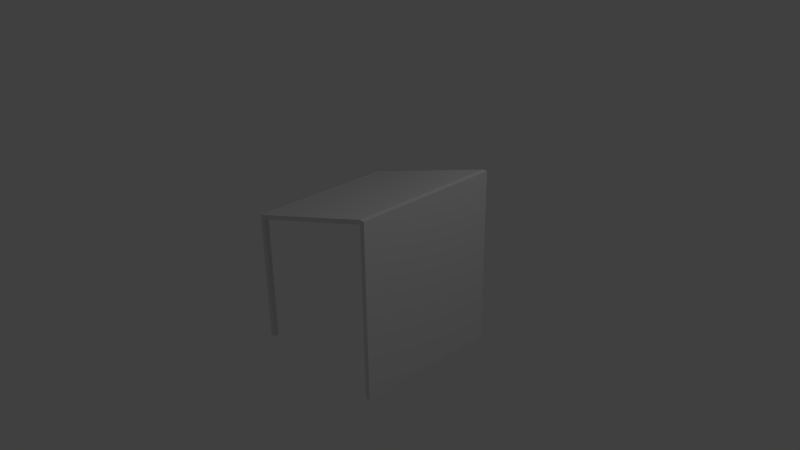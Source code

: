 # Source: salle_cote.blend  (saved by Blender 2.61.0; exported with 4.5.12 LTS)
import bpy
from mathutils import Matrix  # noqa: F401  (used for matrix-valued properties, if any)

bpy.ops.wm.read_factory_settings(use_empty=True)
scene = bpy.context.scene
scene.name = 'Scene'

# ---- collections
col_collection_1 = bpy.data.collections.new('Collection 1'); scene.collection.children.link(col_collection_1)

# ---- materials (node trees are filled in below, after node groups)
mat_material = bpy.data.materials.new('Material')
mat_material.alpha_threshold = 0.0
mat_material.use_transparent_shadow = False
mat_material.roughness = 0.5
mat_material.line_color = (0.0, 0.0, 0.0, 1.0)

# ---- material node trees

# ---- world
world_world = bpy.data.worlds.new('World'); scene.world = world_world
world_world.color = (0.05088, 0.05088, 0.05088)
world_world.use_sun_shadow = False
world_world.sun_shadow_jitter_overblur = 0.0
world_world.cycles.sampling_method = 'MANUAL'
world_world.cycles.sample_map_resolution = 256

# ---- cameras
cam_camera = bpy.data.cameras.new('Camera')
cam_camera.clip_end = 100.0
cam_camera.lens = 35.0
cam_camera.sensor_width = 32.0
cam_camera.sensor_height = 18.0
cam_camera.ortho_scale = 7.314
cam_camera.dof.focus_distance = 0.0
cam_camera.dof.aperture_fstop = 128.0

# ---- lights
light_lamp = bpy.data.lights.new('Lamp', 'POINT')
light_lamp.transmission_factor = 0.0
light_lamp.cutoff_distance = 30.0
light_lamp.energy = 100.0
light_lamp.shadow_buffer_clip_start = 1.001
light_lamp.shadow_soft_size = 1.0
light_lamp.shadow_maximum_resolution = 0.006
light_lamp.use_absolute_resolution = True
light_lamp.cycles.use_multiple_importance_sampling = False

# ---- meshes
me_cube = bpy.data.meshes.new('Cube')
me_cube.from_pydata([(1.0, 1.0, -0.8272), (1.0, -1.0, -0.8272), (-1.0, -1.0, -0.8272), (-1.0, 1.0, -0.8272), (1.0, 1.0, 0.7728), (1.0, -1.0, 0.7728), (-1.0, -1.0, 0.3728), (-1.0, 1.0, 0.3728), (1.0, 0.9333, -0.8272), (1.0, -0.9333, -0.8272), (-1.0, -0.9333, -0.8272), (-1.0, 0.9333, -0.8272), (1.0, 0.9333, 0.7728), (1.0, -0.9333, 0.7728), (-1.0, -0.9333, 0.373), (-1.0, 0.9333, 0.3727), (1.0, 1.0, -0.7872), (1.0, 1.0, 0.7328), (1.0, -1.0, -0.7872), (1.0, -1.0, 0.7328), (-1.0, -1.0, -0.7872), (-1.0, -1.0, 0.3328), (-1.0, 1.0, -0.7872), (-1.0, 1.0, 0.3328), (1.0, 0.9333, -0.7872), (1.0, 0.9333, 0.7328), (1.0, -0.9333, -0.7872), (1.0, -0.9333, 0.7328), (-1.0, -0.9333, -0.7872), (-1.0, -0.9333, 0.3323), (-1.0, 0.9333, -0.7872), (-1.0, 0.9333, 0.3331), (0.9333, 1.0, -0.8272), (0.9333, -1.0, -0.8272), (0.9333, 1.0, 0.7728), (0.9333, -1.0, 0.7728), (0.9333, 0.9333, -0.8272), (0.9333, -0.9333, -0.8272), (0.9333, 0.9333, 0.7728), (0.9333, -0.9333, 0.7728), (0.9333, -1.0, -0.7872), (0.9333, -1.0, 0.7328), (0.9333, 1.0, 0.7328), (0.9333, 1.0, -0.7872), (-0.9333, 1.0, -0.7872), (-0.9333, 1.0, -0.7872), (-0.9333, 1.0, 0.3435), (-0.9333, -1.0, 0.3435), (-0.9333, -1.0, -0.7872), (-0.9333, -0.9333, 0.3838), (-0.9333, 0.9333, 0.3833), (-0.9333, -0.9333, -0.8272), (-0.9333, 0.9333, -0.8272), (-0.9333, -1.0, 0.3835), (-0.9333, 1.0, 0.3835), (-0.9333, -1.0, -0.8272), (-0.9333, 1.0, -0.8272), (-0.9333, -0.9333, 0.3433), (-0.9333, -0.9333, -0.7873), (-0.9333, 0.9333, 0.3435), (-0.9333, 0.9333, -0.7872), (0.9333, 0.9333, -0.7871), (0.9333, 0.9333, 0.7327), (0.9333, -0.9333, -0.7872), (0.9333, -0.9333, 0.7328)], [(44, 60), (38, 62), (39, 64)], [(12, 25, 17, 4), (25, 24, 16, 17), (0, 16, 24, 8), (13, 27, 25, 12), (27, 26, 24, 25), (26, 9, 8, 24), (5, 19, 27, 13), (19, 18, 26, 27), (18, 1, 9, 26), (14, 29, 21, 6), (29, 28, 20, 21), (28, 10, 2, 20), (15, 31, 29, 14), (7, 23, 31, 15), (23, 22, 30, 31), (22, 3, 11, 30), (32, 0, 8, 36), (52, 11, 3, 56), (9, 37, 36, 8), (1, 33, 37, 9), (55, 2, 10, 51), (15, 50, 54, 7), (50, 38, 34, 54), (38, 12, 4, 34), (14, 49, 50, 15), (49, 39, 38, 50), (39, 13, 12, 38), (6, 53, 49, 14), (53, 35, 39, 49), (35, 5, 13, 39), (18, 40, 33, 1), (48, 20, 2, 55), (19, 41, 40, 18), (47, 21, 20, 48), (5, 35, 41, 19), (35, 53, 47, 41), (53, 6, 21, 47), (17, 42, 34, 4), (42, 46, 54, 34), (46, 23, 7, 54), (16, 43, 42, 17), (45, 22, 23, 46), (0, 32, 43, 16), (56, 3, 22, 45), (10, 28, 58, 51), (48, 55, 51, 58), (28, 29, 57, 58), (47, 48, 58, 57), (14, 49, 57, 29), (53, 49, 57, 47), (11, 52, 60, 30), (30, 60, 59, 31), (15, 31, 59, 50), (54, 46, 59, 50), (8, 24, 61, 36), (33, 40, 63, 37), (40, 41, 64, 63), (36, 37, 63, 61), (61, 63, 64, 62), (57, 59, 62, 64), (41, 47, 57, 64), (32, 36, 61, 43), (42, 43, 61, 62), (45, 46, 59, 60), (45, 60, 52, 56), (59, 46, 42, 62), (29, 31, 59, 57)])
me_cube.materials.append(mat_material)
me_cube.use_remesh_preserve_volume = False
me_cube.use_remesh_preserve_attributes = False
me_cube.use_mirror_vertex_groups = False
me_cube.update()

# ---- objects
ob_cube = bpy.data.objects.new('Cube', me_cube)
ob_lamp = bpy.data.objects.new('Lamp', light_lamp)
ob_camera = bpy.data.objects.new('Camera', cam_camera)

# ---- transforms, parenting, visibility, modifiers, constraints
ob_cube.location = (0.0, 0.0, 0.0)
ob_cube.scale = (1.0, 1.0, 1.5)
ob_cube.lock_rotations_4d = False
ob_cube.empty_display_type = 'ARROWS'
ob_cube.lineart.crease_threshold = 0.0
ob_lamp.location = (4.076, 1.005, 5.904)
ob_lamp.rotation_euler = (0.6503, 0.05522, 1.866)
ob_lamp.lock_rotations_4d = False
ob_lamp.empty_display_type = 'ARROWS'
ob_lamp.color = (0.0, 0.0, 0.0, 0.0)
ob_lamp.lineart.crease_threshold = 0.0
ob_camera.location = (7.481, -6.508, 5.344)
ob_camera.rotation_euler = (1.109, 0.01082, 0.8149)
ob_camera.lock_rotations_4d = False
ob_camera.empty_display_type = 'ARROWS'
ob_camera.color = (0.0, 0.0, 0.0, 0.0)
ob_camera.display_type = 'WIRE'
ob_camera.lineart.crease_threshold = 0.0

# ---- collection membership
col_collection_1.objects.link(ob_cube)
col_collection_1.objects.link(ob_lamp)
col_collection_1.objects.link(ob_camera)

# ---- scene / render settings (as saved in the file)
scene.camera = ob_camera
scene.frame_start = 1; scene.frame_end = 250; scene.frame_set(1)
scene.render.engine = 'BLENDER_EEVEE_NEXT'
scene.render.image_settings.color_mode = 'RGB'
scene.render.image_settings.compression = 90
scene.render.resolution_percentage = 50
scene.render.dither_intensity = 0.0
scene.render.bake_margin = 2
scene.render.bake_bias = 0.0
scene.cycles.use_denoising = False
scene.cycles.samples = 10
scene.cycles.sampling_pattern = 'TABULATED_SOBOL'
scene.cycles.light_sampling_threshold = 0.0
scene.cycles.use_adaptive_sampling = False
scene.cycles.use_light_tree = False
scene.cycles.blur_glossy = 0.0
scene.cycles.volume_bounces = 1
scene.cycles.pixel_filter_type = 'GAUSSIAN'
scene.cycles.sample_clamp_indirect = 0.0
scene.view_settings.view_transform = 'Standard'
bpy.context.view_layer.update()
